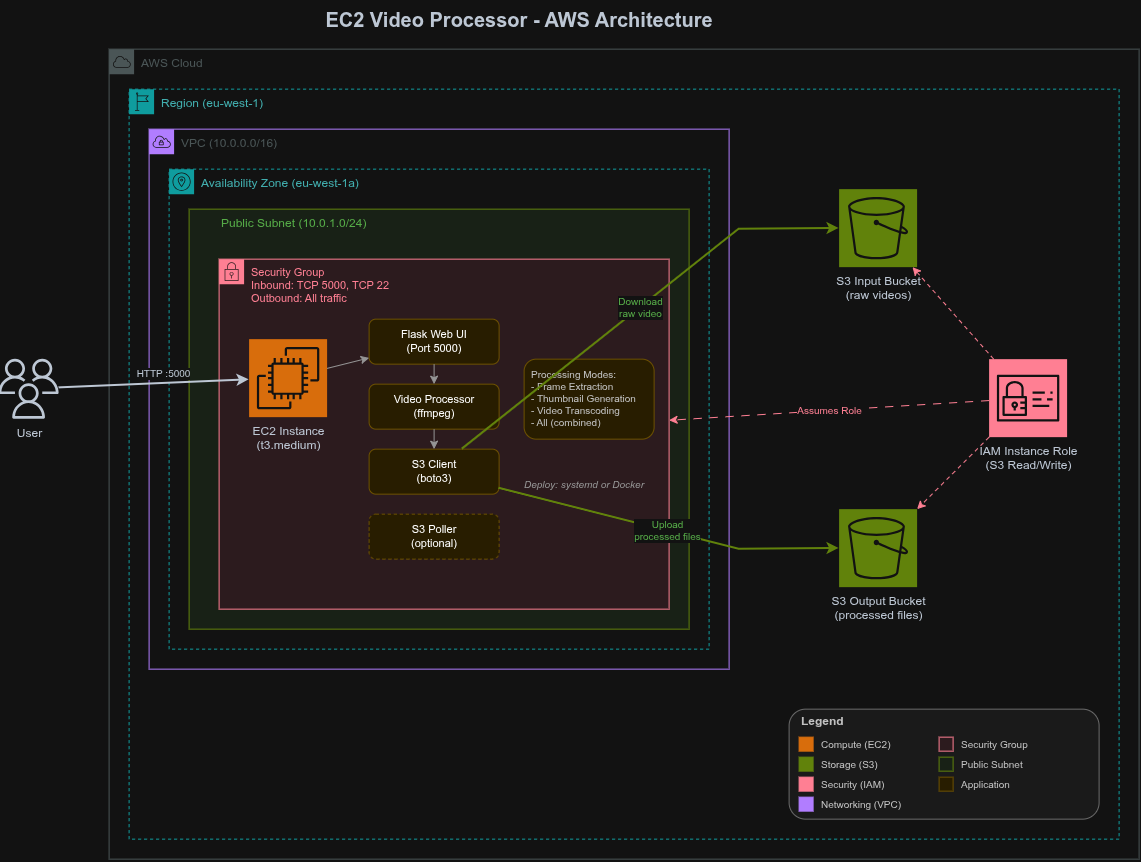

The diagram above was exported from draw.io. Its source (the exported page's mxGraphModel, read from the mxfile embedded in the PNG):
<mxGraphModel dx="479" dy="341" grid="1" gridSize="10" guides="1" tooltips="1" connect="1" arrows="1" fold="1" page="1" pageScale="1" pageWidth="1200" pageHeight="900" math="0" shadow="0">
  <root>
    <mxCell id="0" />
    <mxCell id="1" parent="0" />
    <mxCell id="title" parent="1" style="text;html=1;strokeColor=none;fillColor=none;align=center;verticalAlign=middle;whiteSpace=wrap;rounded=0;fontSize=20;fontStyle=1;fontColor=#232F3E;" value="EC2 Video Processor - AWS Architecture" vertex="1">
      <mxGeometry height="40" width="500" x="300" y="10" as="geometry" />
    </mxCell>
    <mxCell id="user" parent="1" style="sketch=0;outlineConnect=0;fontColor=#232F3E;fillColor=#232F3E;strokeColor=none;dashed=0;verticalLabelPosition=bottom;verticalAlign=top;align=center;html=1;fontSize=12;fontStyle=0;aspect=fixed;shape=mxgraph.aws4.users;" value="User" vertex="1">
      <mxGeometry height="60" width="60" x="30" y="370" as="geometry" />
    </mxCell>
    <mxCell id="aws-cloud" parent="1" style="sketch=0;outlineConnect=0;gradientColor=none;html=1;whiteSpace=wrap;fontSize=12;fontStyle=0;shape=mxgraph.aws4.group;grIcon=mxgraph.aws4.group_aws_cloud;strokeColor=#AAB7B8;fillColor=none;verticalAlign=top;align=left;spacingLeft=30;fontColor=#AAB7B8;dashed=0;" value="AWS Cloud" vertex="1">
      <mxGeometry height="810" width="1030" x="140" y="60" as="geometry" />
    </mxCell>
    <mxCell id="region" parent="1" style="sketch=0;outlineConnect=0;gradientColor=none;html=1;whiteSpace=wrap;fontSize=12;fontStyle=0;shape=mxgraph.aws4.group;grIcon=mxgraph.aws4.group_region;strokeColor=#00A4A6;fillColor=none;verticalAlign=top;align=left;spacingLeft=30;fontColor=#007F7F;dashed=1;" value="Region (eu-west-1)" vertex="1">
      <mxGeometry height="750" width="990" x="160" y="100" as="geometry" />
    </mxCell>
    <mxCell id="vpc" parent="1" style="sketch=0;outlineConnect=0;gradientColor=none;html=1;whiteSpace=wrap;fontSize=12;fontStyle=0;shape=mxgraph.aws4.group;grIcon=mxgraph.aws4.group_vpc;strokeColor=#8C4FFF;fillColor=none;verticalAlign=top;align=left;spacingLeft=30;fontColor=#AAB7B8;dashed=0;" value="VPC (10.0.0.0/16)" vertex="1">
      <mxGeometry height="540" width="580" x="180" y="140" as="geometry" />
    </mxCell>
    <mxCell id="az1" parent="1" style="sketch=0;outlineConnect=0;gradientColor=none;html=1;whiteSpace=wrap;fontSize=12;fontStyle=0;shape=mxgraph.aws4.group;grIcon=mxgraph.aws4.group_availability_zone;strokeColor=#00A4A6;fillColor=none;verticalAlign=top;align=left;spacingLeft=30;fontColor=#007F7F;dashed=1;" value="Availability Zone (eu-west-1a)" vertex="1">
      <mxGeometry height="480" width="540" x="200" y="180" as="geometry" />
    </mxCell>
    <mxCell id="public-subnet" parent="1" style="sketch=0;outlineConnect=0;gradientColor=none;html=1;whiteSpace=wrap;fontSize=12;fontStyle=0;shape=mxgraph.aws4.group;grIcon=mxgraph.aws4.group_public_subnet;strokeColor=#7AA116;fillColor=#E9F3E6;verticalAlign=top;align=left;spacingLeft=30;fontColor=#248814;dashed=0;" value="Public Subnet (10.0.1.0/24)" vertex="1">
      <mxGeometry height="420" width="500" x="220" y="220" as="geometry" />
    </mxCell>
    <mxCell id="sg" parent="1" style="sketch=0;outlineConnect=0;gradientColor=none;html=1;whiteSpace=wrap;fontSize=11;fontStyle=0;shape=mxgraph.aws4.group;grIcon=mxgraph.aws4.group_security_group;strokeColor=#DD344C;fillColor=#FFEBEE;verticalAlign=top;align=left;spacingLeft=30;fontColor=#DD344C;dashed=0;" value="Security Group&#10;Inbound: TCP 5000, TCP 22&#10;Outbound: All traffic" vertex="1">
      <mxGeometry height="350" width="450" x="250" y="270" as="geometry" />
    </mxCell>
    <mxCell id="ec2" parent="1" style="sketch=0;points=[[0,0,0],[0.25,0,0],[0.5,0,0],[0.75,0,0],[1,0,0],[0,1,0],[0.25,1,0],[0.5,1,0],[0.75,1,0],[1,1,0],[0,0.25,0],[0,0.5,0],[0,0.75,0],[1,0.25,0],[1,0.5,0],[1,0.75,0]];outlineConnect=0;fontColor=#232F3E;fillColor=#ED7100;strokeColor=#ffffff;dashed=0;verticalLabelPosition=bottom;verticalAlign=top;align=center;html=1;fontSize=12;fontStyle=0;aspect=fixed;shape=mxgraph.aws4.resourceIcon;resIcon=mxgraph.aws4.ec2;" value="EC2 Instance&#10;(t3.medium)" vertex="1">
      <mxGeometry height="78" width="78" x="280" y="350" as="geometry" />
    </mxCell>
    <mxCell id="flask" parent="1" style="rounded=1;whiteSpace=wrap;html=1;fillColor=#fff2cc;strokeColor=#d6b656;fontSize=11;fontStyle=0;" value="Flask Web UI&#10;(Port 5000)" vertex="1">
      <mxGeometry height="45" width="130" x="400" y="330" as="geometry" />
    </mxCell>
    <mxCell id="processor" parent="1" style="rounded=1;whiteSpace=wrap;html=1;fillColor=#fff2cc;strokeColor=#d6b656;fontSize=11;fontStyle=0;" value="Video Processor&#10;(ffmpeg)" vertex="1">
      <mxGeometry height="45" width="130" x="400" y="395" as="geometry" />
    </mxCell>
    <mxCell id="s3client" parent="1" style="rounded=1;whiteSpace=wrap;html=1;fillColor=#fff2cc;strokeColor=#d6b656;fontSize=11;fontStyle=0;" value="S3 Client&#10;(boto3)" vertex="1">
      <mxGeometry height="45" width="130" x="400" y="460" as="geometry" />
    </mxCell>
    <mxCell id="poller" parent="1" style="rounded=1;whiteSpace=wrap;html=1;fillColor=#fff2cc;strokeColor=#d6b656;fontSize=11;fontStyle=0;dashed=1;" value="S3 Poller&#10;(optional)" vertex="1">
      <mxGeometry height="45" width="130" x="400" y="525" as="geometry" />
    </mxCell>
    <mxCell id="modes-box" parent="1" style="text;html=1;strokeColor=#d6b656;fillColor=#fff2cc;align=left;verticalAlign=top;whiteSpace=wrap;rounded=1;fontSize=10;fontColor=#333333;spacingLeft=5;spacingTop=3;" value="Processing Modes:&#10;- Frame Extraction&#10;- Thumbnail Generation&#10;- Video Transcoding&#10;- All (combined)" vertex="1">
      <mxGeometry height="80" width="130" x="555" y="370" as="geometry" />
    </mxCell>
    <mxCell id="deploy-box" parent="1" style="text;html=1;strokeColor=none;fillColor=none;align=center;verticalAlign=middle;whiteSpace=wrap;rounded=0;fontSize=10;fontColor=#666666;fontStyle=2;" value="Deploy: systemd or Docker" vertex="1">
      <mxGeometry height="30" width="140" x="545" y="480" as="geometry" />
    </mxCell>
    <mxCell id="a-ec2-flask" edge="1" parent="1" source="ec2" style="endArrow=classic;html=1;rounded=0;strokeWidth=1;strokeColor=#666666;" target="flask" value="">
      <mxGeometry relative="1" as="geometry" />
    </mxCell>
    <mxCell id="a-flask-proc" edge="1" parent="1" source="flask" style="endArrow=classic;html=1;rounded=0;strokeWidth=1;strokeColor=#666666;" target="processor" value="">
      <mxGeometry relative="1" as="geometry" />
    </mxCell>
    <mxCell id="a-proc-s3c" edge="1" parent="1" source="processor" style="endArrow=classic;html=1;rounded=0;strokeWidth=1;strokeColor=#666666;" target="s3client" value="">
      <mxGeometry relative="1" as="geometry" />
    </mxCell>
    <mxCell id="s3-input" parent="1" style="sketch=0;points=[[0,0,0],[0.25,0,0],[0.5,0,0],[0.75,0,0],[1,0,0],[0,1,0],[0.25,1,0],[0.5,1,0],[0.75,1,0],[1,1,0],[0,0.25,0],[0,0.5,0],[0,0.75,0],[1,0.25,0],[1,0.5,0],[1,0.75,0]];outlineConnect=0;fontColor=#232F3E;fillColor=#7AA116;strokeColor=#ffffff;dashed=0;verticalLabelPosition=bottom;verticalAlign=top;align=center;html=1;fontSize=12;fontStyle=0;aspect=fixed;shape=mxgraph.aws4.resourceIcon;resIcon=mxgraph.aws4.s3;" value="S3 Input Bucket&#10;(raw videos)" vertex="1">
      <mxGeometry height="78" width="78" x="870" y="200" as="geometry" />
    </mxCell>
    <mxCell id="s3-output" parent="1" style="sketch=0;points=[[0,0,0],[0.25,0,0],[0.5,0,0],[0.75,0,0],[1,0,0],[0,1,0],[0.25,1,0],[0.5,1,0],[0.75,1,0],[1,1,0],[0,0.25,0],[0,0.5,0],[0,0.75,0],[1,0.25,0],[1,0.5,0],[1,0.75,0]];outlineConnect=0;fontColor=#232F3E;fillColor=#7AA116;strokeColor=#ffffff;dashed=0;verticalLabelPosition=bottom;verticalAlign=top;align=center;html=1;fontSize=12;fontStyle=0;aspect=fixed;shape=mxgraph.aws4.resourceIcon;resIcon=mxgraph.aws4.s3;" value="S3 Output Bucket&#10;(processed files)" vertex="1">
      <mxGeometry height="78" width="78" x="870" y="520" as="geometry" />
    </mxCell>
    <mxCell id="iam-role" parent="1" style="sketch=0;points=[[0,0,0],[0.25,0,0],[0.5,0,0],[0.75,0,0],[1,0,0],[0,1,0],[0.25,1,0],[0.5,1,0],[0.75,1,0],[1,1,0],[0,0.25,0],[0,0.5,0],[0,0.75,0],[1,0.25,0],[1,0.5,0],[1,0.75,0]];outlineConnect=0;fontColor=#232F3E;fillColor=#DD344C;strokeColor=#ffffff;dashed=0;verticalLabelPosition=bottom;verticalAlign=top;align=center;html=1;fontSize=12;fontStyle=0;aspect=fixed;shape=mxgraph.aws4.resourceIcon;resIcon=mxgraph.aws4.identity_and_access_management;" value="IAM Instance Role&#10;(S3 Read/Write)" vertex="1">
      <mxGeometry height="78" width="78" x="1020" y="370" as="geometry" />
    </mxCell>
    <mxCell id="a-user-ec2" edge="1" parent="1" source="user" style="endArrow=classic;html=1;rounded=1;strokeWidth=2;strokeColor=#232F3E;fontColor=#232F3E;fontSize=10;" target="ec2" value="HTTP :5000">
      <mxGeometry relative="1" x="0.1" y="10" as="geometry">
        <mxPoint as="offset" />
      </mxGeometry>
    </mxCell>
    <mxCell id="a-ec2-s3in" edge="1" parent="1" source="s3client" style="endArrow=classic;html=1;rounded=0;strokeWidth=2;strokeColor=#7AA116;fontColor=#248814;fontSize=10;" target="s3-input" value="Download&#10;raw video">
      <mxGeometry relative="1" as="geometry">
        <Array as="points">
          <mxPoint x="770" y="240" />
        </Array>
      </mxGeometry>
    </mxCell>
    <mxCell id="a-ec2-s3out" edge="1" parent="1" source="s3client" style="endArrow=classic;html=1;rounded=0;strokeWidth=2;strokeColor=#7AA116;fontColor=#248814;fontSize=10;" target="s3-output" value="Upload&#10;processed files">
      <mxGeometry relative="1" as="geometry">
        <Array as="points">
          <mxPoint x="770" y="560" />
        </Array>
      </mxGeometry>
    </mxCell>
    <mxCell id="a-iam-ec2" edge="1" parent="1" source="iam-role" style="endArrow=classic;html=1;rounded=0;strokeWidth=1;strokeColor=#DD344C;fontColor=#DD344C;fontSize=10;dashed=1;dashPattern=8 8;" target="sg" value="Assumes Role">
      <mxGeometry relative="1" as="geometry" />
    </mxCell>
    <mxCell id="a-iam-s3in" edge="1" parent="1" source="iam-role" style="endArrow=classic;html=1;rounded=0;strokeWidth=1;strokeColor=#DD344C;dashed=1;dashPattern=4 4;" target="s3-input" value="">
      <mxGeometry relative="1" as="geometry" />
    </mxCell>
    <mxCell id="a-iam-s3out" edge="1" parent="1" source="iam-role" style="endArrow=classic;html=1;rounded=0;strokeWidth=1;strokeColor=#DD344C;dashed=1;dashPattern=4 4;" target="s3-output" value="">
      <mxGeometry relative="1" as="geometry" />
    </mxCell>
    <mxCell id="legend-box" parent="1" style="rounded=1;whiteSpace=wrap;html=1;fillColor=#f5f5f5;strokeColor=#999999;" value="" vertex="1">
      <mxGeometry height="110" width="310" x="820" y="720" as="geometry" />
    </mxCell>
    <mxCell id="legend-title" parent="1" style="text;html=1;strokeColor=none;fillColor=none;align=left;verticalAlign=middle;whiteSpace=wrap;rounded=0;fontSize=12;fontStyle=1;fontColor=#333333;" value="Legend" vertex="1">
      <mxGeometry height="20" width="60" x="830" y="722" as="geometry" />
    </mxCell>
    <mxCell id="leg-c1" parent="1" style="rounded=0;whiteSpace=wrap;html=1;fillColor=#ED7100;strokeColor=#ED7100;" value="" vertex="1">
      <mxGeometry height="14" width="14" x="830" y="748" as="geometry" />
    </mxCell>
    <mxCell id="leg-c1t" parent="1" style="text;html=1;strokeColor=none;fillColor=none;align=left;verticalAlign=middle;whiteSpace=wrap;rounded=0;fontSize=10;fontColor=#333333;" value="Compute (EC2)" vertex="1">
      <mxGeometry height="20" width="90" x="850" y="745" as="geometry" />
    </mxCell>
    <mxCell id="leg-c2" parent="1" style="rounded=0;whiteSpace=wrap;html=1;fillColor=#7AA116;strokeColor=#7AA116;" value="" vertex="1">
      <mxGeometry height="14" width="14" x="830" y="768" as="geometry" />
    </mxCell>
    <mxCell id="leg-c2t" parent="1" style="text;html=1;strokeColor=none;fillColor=none;align=left;verticalAlign=middle;whiteSpace=wrap;rounded=0;fontSize=10;fontColor=#333333;" value="Storage (S3)" vertex="1">
      <mxGeometry height="20" width="90" x="850" y="765" as="geometry" />
    </mxCell>
    <mxCell id="leg-c3" parent="1" style="rounded=0;whiteSpace=wrap;html=1;fillColor=#DD344C;strokeColor=#DD344C;" value="" vertex="1">
      <mxGeometry height="14" width="14" x="830" y="788" as="geometry" />
    </mxCell>
    <mxCell id="leg-c3t" parent="1" style="text;html=1;strokeColor=none;fillColor=none;align=left;verticalAlign=middle;whiteSpace=wrap;rounded=0;fontSize=10;fontColor=#333333;" value="Security (IAM)" vertex="1">
      <mxGeometry height="20" width="90" x="850" y="785" as="geometry" />
    </mxCell>
    <mxCell id="leg-c4" parent="1" style="rounded=0;whiteSpace=wrap;html=1;fillColor=#8C4FFF;strokeColor=#8C4FFF;" value="" vertex="1">
      <mxGeometry height="14" width="14" x="830" y="808" as="geometry" />
    </mxCell>
    <mxCell id="leg-c4t" parent="1" style="text;html=1;strokeColor=none;fillColor=none;align=left;verticalAlign=middle;whiteSpace=wrap;rounded=0;fontSize=10;fontColor=#333333;" value="Networking (VPC)" vertex="1">
      <mxGeometry height="20" width="100" x="850" y="805" as="geometry" />
    </mxCell>
    <mxCell id="leg-sg" parent="1" style="rounded=0;whiteSpace=wrap;html=1;fillColor=#FFEBEE;strokeColor=#DD344C;" value="" vertex="1">
      <mxGeometry height="14" width="14" x="970" y="748" as="geometry" />
    </mxCell>
    <mxCell id="leg-sgt" parent="1" style="text;html=1;strokeColor=none;fillColor=none;align=left;verticalAlign=middle;whiteSpace=wrap;rounded=0;fontSize=10;fontColor=#333333;" value="Security Group" vertex="1">
      <mxGeometry height="20" width="90" x="990" y="745" as="geometry" />
    </mxCell>
    <mxCell id="leg-ps" parent="1" style="rounded=0;whiteSpace=wrap;html=1;fillColor=#E9F3E6;strokeColor=#7AA116;" value="" vertex="1">
      <mxGeometry height="14" width="14" x="970" y="768" as="geometry" />
    </mxCell>
    <mxCell id="leg-pst" parent="1" style="text;html=1;strokeColor=none;fillColor=none;align=left;verticalAlign=middle;whiteSpace=wrap;rounded=0;fontSize=10;fontColor=#333333;" value="Public Subnet" vertex="1">
      <mxGeometry height="20" width="90" x="990" y="765" as="geometry" />
    </mxCell>
    <mxCell id="leg-app" parent="1" style="rounded=0;whiteSpace=wrap;html=1;fillColor=#fff2cc;strokeColor=#d6b656;" value="" vertex="1">
      <mxGeometry height="14" width="14" x="970" y="788" as="geometry" />
    </mxCell>
    <mxCell id="leg-appt" parent="1" style="text;html=1;strokeColor=none;fillColor=none;align=left;verticalAlign=middle;whiteSpace=wrap;rounded=0;fontSize=10;fontColor=#333333;" value="Application" vertex="1">
      <mxGeometry height="20" width="90" x="990" y="785" as="geometry" />
    </mxCell>
  </root>
</mxGraphModel>